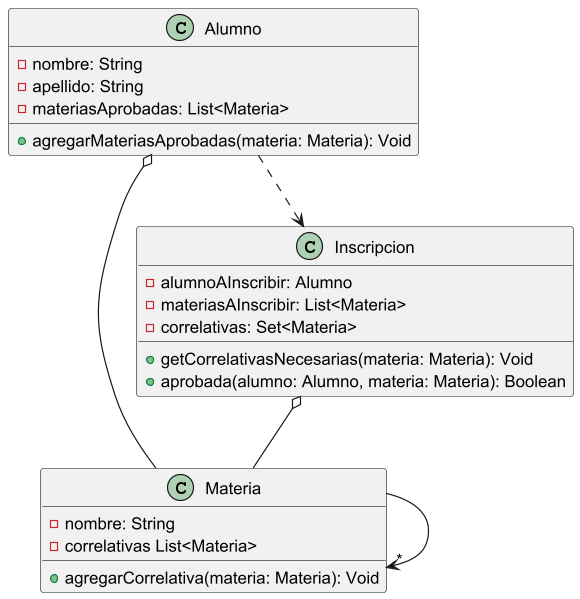

The diagram above was rendered by PlantUML. Its source (embedded in the PNG):
@startuml
'https://plantuml.com/class-diagram

Alumno o-- Materia
Materia -->"*" Materia
Alumno ..> Inscripcion
Inscripcion o-- Materia

class Materia{
 - nombre: String
 - correlativas List<Materia>
 + agregarCorrelativa(materia: Materia): Void
}
class Alumno{
 - nombre: String
 - apellido: String
 - materiasAprobadas: List<Materia>
 + agregarMateriasAprobadas(materia: Materia): Void
}
class Inscripcion{
 - alumnoAInscribir: Alumno
 - materiasAInscribir: List<Materia>
 - correlativas: Set<Materia>
 + getCorrelativasNecesarias(materia: Materia): Void
 + aprobada(alumno: Alumno, materia: Materia): Boolean
}


@enduml